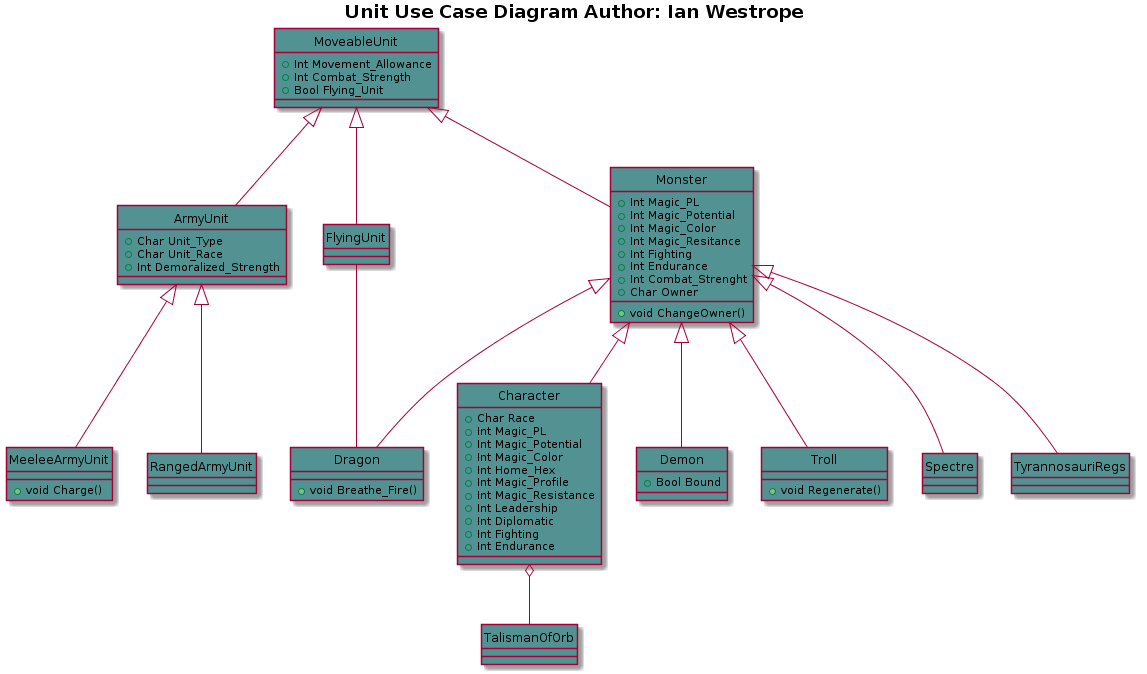

The diagram above was rendered by PlantUML. Its source (embedded in the PNG):
@startuml
hide circles
title <b>Unit Use Case Diagram<b> Author: Ian Westrope

class MoveableUnit #529292 {
      +Int Movement_Allowance
      +Int Combat_Strength
      +Bool Flying_Unit
}

class Character #529292 {
      +Char Race
      +Int Magic_PL
      +Int Magic_Potential
      +Int Magic_Color
      +Int Home_Hex
      +Int Magic_Profile
      +Int Magic_Resistance
      +Int Leadership
      +Int Diplomatic
      +Int Fighting
      +Int Endurance
}

class ArmyUnit #529292 {
      +Char Unit_Type
      +Char Unit_Race
      +Int Demoralized_Strength
}

class MeeleeArmyUnit #529292 {
      +void Charge()
}

class RangedArmyUnit #529292 {

}


class Monster #529292 {
      +Int Magic_PL
      +Int Magic_Potential
      +Int Magic_Color
      +Int Magic_Resitance
      +Int Fighting
      +Int Endurance
      +Int Combat_Strenght
      +Char Owner
      +void ChangeOwner()
}

class Demon #529292 {
      +Bool Bound
}

class Dragon #529292 {
      +void Breathe_Fire()
}

class Troll #529292 {
      +void Regenerate()
}

class Spectre #529292 

class TyrannosauriRegs #529292 

class TalismanOfOrb #529292 

Class FlyingUnit #529292 

MoveableUnit <|-- Monster
MoveableUnit <|-- FlyingUnit
MoveableUnit <|-- ArmyUnit

Monster <|-- Character
Monster <|-- Demon
Monster <|-- Troll
Monster <|-- TyrannosauriRegs
Monster <|-- Spectre
Monster <|-- Dragon

ArmyUnit <|-- RangedArmyUnit
ArmyUnit <|-- MeeleeArmyUnit

Character o-- TalismanOfOrb

FlyingUnit -- Dragon

@enduml